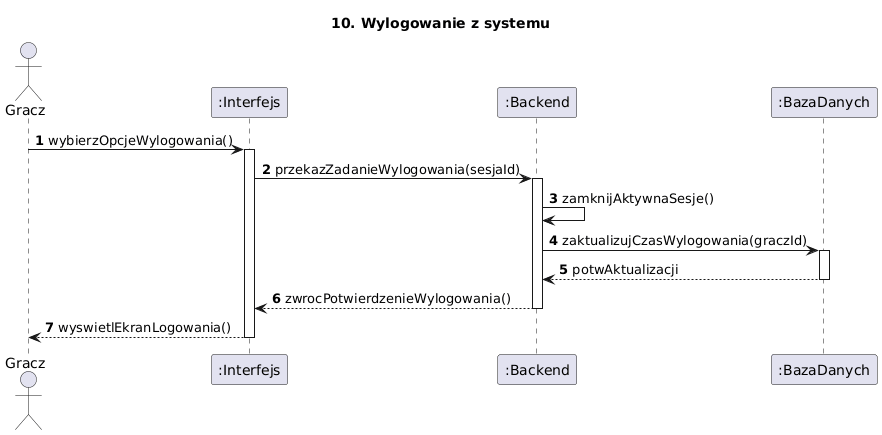

The diagram above was rendered by PlantUML. Its source (embedded in the PNG):
@startuml
title 10. Wylogowanie z systemu
autonumber
actor Gracz
participant ":Interfejs" as UI
participant ":Backend" as Backend
participant ":BazaDanych" as DB

Gracz -> UI : wybierzOpcjeWylogowania()
activate UI

UI -> Backend : przekazZadanieWylogowania(sesjaId)
activate Backend

Backend -> Backend : zamknijAktywnaSesje()

Backend -> DB : zaktualizujCzasWylogowania(graczId)
activate DB
DB --> Backend : potwAktualizacji
deactivate DB

Backend --> UI : zwrocPotwierdzenieWylogowania()
deactivate Backend

UI --> Gracz : wyswietlEkranLogowania()
deactivate UI
@enduml